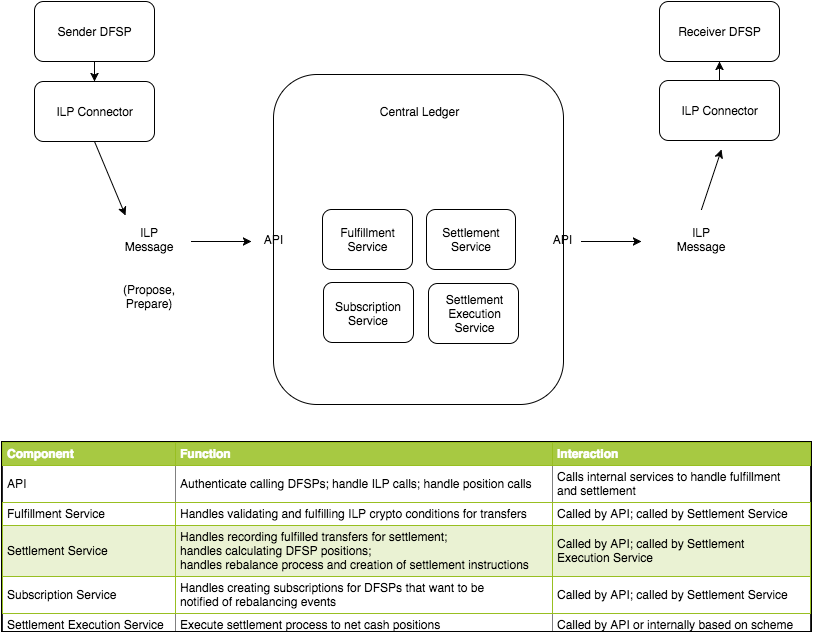

The diagram above was exported from draw.io. Its source (the exported page's mxGraphModel, read from the mxfile embedded in the PNG):
<mxGraphModel dx="954" dy="516" grid="1" gridSize="10" guides="1" tooltips="1" connect="1" arrows="1" fold="1" page="1" pageScale="1" pageWidth="850" pageHeight="1100" background="#ffffff" math="0" shadow="0">
  <root>
    <mxCell id="0" />
    <mxCell id="1" parent="0" />
    <mxCell id="2599cad42b927047-6" value="" style="rounded=1;whiteSpace=wrap;html=1;" vertex="1" parent="1">
      <mxGeometry x="292" y="153" width="290" height="330" as="geometry" />
    </mxCell>
    <mxCell id="306c099de7add2bd-20" value="" style="rounded=1;whiteSpace=wrap;html=1;" vertex="1" parent="1">
      <mxGeometry x="678" y="159" width="120" height="60" as="geometry" />
    </mxCell>
    <mxCell id="306c099de7add2bd-17" value="" style="rounded=1;whiteSpace=wrap;html=1;" vertex="1" parent="1">
      <mxGeometry x="678" y="80" width="120" height="60" as="geometry" />
    </mxCell>
    <mxCell id="306c099de7add2bd-2" value="Central Ledger" style="text;html=1;strokeColor=none;fillColor=none;align=center;verticalAlign=middle;whiteSpace=wrap;overflow=hidden;" vertex="1" parent="1">
      <mxGeometry x="382" y="180" width="110" height="20" as="geometry" />
    </mxCell>
    <mxCell id="306c099de7add2bd-3" value="" style="rounded=1;whiteSpace=wrap;html=1;" vertex="1" parent="1">
      <mxGeometry x="53" y="160" width="120" height="60" as="geometry" />
    </mxCell>
    <mxCell id="306c099de7add2bd-5" value="ILP Connector" style="text;html=1;strokeColor=none;fillColor=none;align=center;verticalAlign=middle;whiteSpace=wrap;overflow=hidden;" vertex="1" parent="1">
      <mxGeometry x="58" y="180" width="110" height="20" as="geometry" />
    </mxCell>
    <mxCell id="306c099de7add2bd-10" value="" style="endArrow=classic;html=1;exitX=0.5;exitY=1;entryX=0.1;entryY=-0.022;entryPerimeter=0;" edge="1" parent="1" source="306c099de7add2bd-3" target="306c099de7add2bd-11">
      <mxGeometry width="50" height="50" relative="1" as="geometry">
        <mxPoint x="178" y="260" as="sourcePoint" />
        <mxPoint x="170" y="290" as="targetPoint" />
      </mxGeometry>
    </mxCell>
    <mxCell id="306c099de7add2bd-11" value="ILP Message" style="text;html=1;strokeColor=none;fillColor=none;align=center;verticalAlign=middle;whiteSpace=wrap;overflow=hidden;" vertex="1" parent="1">
      <mxGeometry x="138" y="295" width="60" height="45" as="geometry" />
    </mxCell>
    <mxCell id="306c099de7add2bd-12" value="" style="endArrow=classic;html=1;" edge="1" parent="1">
      <mxGeometry width="50" height="50" relative="1" as="geometry">
        <mxPoint x="210" y="320" as="sourcePoint" />
        <mxPoint x="270" y="320" as="targetPoint" />
      </mxGeometry>
    </mxCell>
    <mxCell id="306c099de7add2bd-13" value="" style="rounded=1;whiteSpace=wrap;html=1;" vertex="1" parent="1">
      <mxGeometry x="53" y="80" width="120" height="60" as="geometry" />
    </mxCell>
    <mxCell id="306c099de7add2bd-14" value="Sender DFSP" style="text;html=1;strokeColor=none;fillColor=none;align=center;verticalAlign=middle;whiteSpace=wrap;overflow=hidden;" vertex="1" parent="1">
      <mxGeometry x="58" y="100" width="110" height="20" as="geometry" />
    </mxCell>
    <mxCell id="306c099de7add2bd-15" value="Receiver DFSP" style="text;html=1;strokeColor=none;fillColor=none;align=center;verticalAlign=middle;whiteSpace=wrap;overflow=hidden;" vertex="1" parent="1">
      <mxGeometry x="683" y="100" width="110" height="20" as="geometry" />
    </mxCell>
    <mxCell id="306c099de7add2bd-18" value="" style="endArrow=classic;html=1;exitX=0.5;exitY=1;entryX=0.5;entryY=0;" edge="1" parent="1" source="306c099de7add2bd-13" target="306c099de7add2bd-3">
      <mxGeometry width="50" height="50" relative="1" as="geometry">
        <mxPoint x="108" y="180" as="sourcePoint" />
        <mxPoint x="158" y="130" as="targetPoint" />
      </mxGeometry>
    </mxCell>
    <mxCell id="306c099de7add2bd-19" value="ILP Connector" style="text;html=1;strokeColor=none;fillColor=none;align=center;verticalAlign=middle;whiteSpace=wrap;overflow=hidden;" vertex="1" parent="1">
      <mxGeometry x="683" y="179" width="110" height="20" as="geometry" />
    </mxCell>
    <mxCell id="306c099de7add2bd-23" value="" style="endArrow=classic;html=1;" edge="1" parent="1">
      <mxGeometry width="50" height="50" relative="1" as="geometry">
        <mxPoint x="600" y="320" as="sourcePoint" />
        <mxPoint x="660" y="320" as="targetPoint" />
      </mxGeometry>
    </mxCell>
    <mxCell id="306c099de7add2bd-25" value="ILP Message" style="text;html=1;strokeColor=none;fillColor=none;align=center;verticalAlign=middle;whiteSpace=wrap;overflow=hidden;" vertex="1" parent="1">
      <mxGeometry x="690" y="295" width="60" height="45" as="geometry" />
    </mxCell>
    <mxCell id="306c099de7add2bd-26" value="" style="endArrow=classic;html=1;" edge="1" parent="1">
      <mxGeometry width="50" height="50" relative="1" as="geometry">
        <mxPoint x="720" y="288" as="sourcePoint" />
        <mxPoint x="740" y="228" as="targetPoint" />
      </mxGeometry>
    </mxCell>
    <mxCell id="5a9d66dd091e7046-1" value="(Propose, Prepare)" style="text;html=1;strokeColor=none;fillColor=none;align=center;verticalAlign=middle;whiteSpace=wrap;overflow=hidden;" vertex="1" parent="1">
      <mxGeometry x="122" y="340" width="92" height="70" as="geometry" />
    </mxCell>
    <mxCell id="2599cad42b927047-1" value="" style="rounded=1;whiteSpace=wrap;html=1;" vertex="1" parent="1">
      <mxGeometry x="445" y="288" width="89" height="60" as="geometry" />
    </mxCell>
    <mxCell id="2599cad42b927047-2" value="Settlement Service" style="text;html=1;strokeColor=none;fillColor=none;align=center;verticalAlign=middle;whiteSpace=wrap;overflow=hidden;" vertex="1" parent="1">
      <mxGeometry x="454" y="303" width="72" height="30" as="geometry" />
    </mxCell>
    <mxCell id="2599cad42b927047-3" value="" style="rounded=1;whiteSpace=wrap;html=1;" vertex="1" parent="1">
      <mxGeometry x="341" y="288" width="90" height="60" as="geometry" />
    </mxCell>
    <mxCell id="2599cad42b927047-4" value="Fulfillment Service" style="text;html=1;strokeColor=none;fillColor=none;align=center;verticalAlign=middle;whiteSpace=wrap;overflow=hidden;" vertex="1" parent="1">
      <mxGeometry x="356" y="303" width="61" height="30" as="geometry" />
    </mxCell>
    <mxCell id="2599cad42b927047-7" value="" style="endArrow=classic;html=1;exitX=0.5;exitY=0;entryX=0.5;entryY=1;" edge="1" parent="1" source="306c099de7add2bd-20" target="306c099de7add2bd-17">
      <mxGeometry width="50" height="50" relative="1" as="geometry">
        <mxPoint x="710" y="180" as="sourcePoint" />
        <mxPoint x="760" y="130" as="targetPoint" />
      </mxGeometry>
    </mxCell>
    <mxCell id="2599cad42b927047-11" value="" style="rounded=1;whiteSpace=wrap;html=1;" vertex="1" parent="1">
      <mxGeometry x="342" y="361" width="90" height="60" as="geometry" />
    </mxCell>
    <mxCell id="2599cad42b927047-12" value="Subscription Service" style="text;html=1;strokeColor=none;fillColor=none;align=center;verticalAlign=middle;whiteSpace=wrap;overflow=hidden;" vertex="1" parent="1">
      <mxGeometry x="352" y="374" width="70" height="35" as="geometry" />
    </mxCell>
    <mxCell id="2599cad42b927047-13" value="&lt;table border=&quot;1&quot; width=&quot;100%&quot; cellpadding=&quot;4&quot; style=&quot;width: 100% ; height: 100% ; border-collapse: collapse ; background-color: rgb(255 , 255 , 255)&quot;&gt;&lt;tbody&gt;&lt;tr style=&quot;background-color: #a7c942 ; color: #ffffff ; border: 1px solid #98bf21&quot;&gt;&lt;th align=&quot;left&quot;&gt;Component&lt;/th&gt;&lt;th align=&quot;left&quot;&gt;Function&lt;/th&gt;&lt;th align=&quot;left&quot;&gt;Interaction&lt;/th&gt;&lt;/tr&gt;&lt;tr&gt;&lt;td&gt;API&lt;/td&gt;&lt;td&gt;Authenticate calling DFSPs; handle ILP calls; handle position calls&lt;/td&gt;&lt;td&gt;Calls internal services to handle fulfillment &lt;br&gt;and settlement&lt;/td&gt;&lt;/tr&gt;&lt;tr style=&quot;border: 1px solid #98bf21&quot;&gt;&lt;td&gt;Fulfillment Service&lt;/td&gt;&lt;td&gt;Handles validating and fulfilling ILP crypto conditions for transfers&lt;/td&gt;&lt;td&gt;Called by API; called by Settlement Service&lt;/td&gt;&lt;/tr&gt;&lt;tr style=&quot;background-color: #eaf2d3 ; border: 1px solid #98bf21&quot;&gt;&lt;td&gt;Settlement Service&lt;/td&gt;&lt;td&gt;Handles recording fulfilled transfers for settlement; &lt;br&gt;handles calculating DFSP positions; &lt;br&gt;handles rebalance process and creation of settlement instructions&lt;/td&gt;&lt;td&gt;Called by API; called by Settlement &lt;br&gt;Execution Service&lt;/td&gt;&lt;/tr&gt;&lt;tr style=&quot;border: 1px solid #98bf21&quot;&gt;&lt;td&gt;Subscription Service&lt;/td&gt;&lt;td&gt;Handles creating subscriptions for DFSPs that want to be &lt;br&gt;notified of rebalancing events&lt;/td&gt;&lt;td&gt;Called by API; called by Settlement Service&lt;/td&gt;&lt;/tr&gt;&lt;tr&gt;&lt;td&gt;Settlement Execution Service&lt;/td&gt;&lt;td&gt;Execute settlement process to net cash positions&lt;/td&gt;&lt;td&gt;Called by API or internally based on scheme&lt;/td&gt;&lt;/tr&gt;&lt;/tbody&gt;&lt;/table&gt;" style="text;html=1;overflow=fill;rounded=0;fillColor=#ffffff;strokeColor=#000000;" vertex="1" parent="1">
      <mxGeometry x="20" y="520" width="810" height="190" as="geometry" />
    </mxCell>
    <mxCell id="32adc5d4bc9bd68a-1" value="API" style="text;html=1;strokeColor=none;fillColor=none;align=center;verticalAlign=middle;whiteSpace=wrap;overflow=hidden;rounded=0;" vertex="1" parent="1">
      <mxGeometry x="271" y="308" width="40" height="20" as="geometry" />
    </mxCell>
    <mxCell id="3413848d1a9ec112-1" value="API" style="text;html=1;strokeColor=none;fillColor=none;align=center;verticalAlign=middle;whiteSpace=wrap;overflow=hidden;rounded=0;" vertex="1" parent="1">
      <mxGeometry x="560" y="308" width="40" height="20" as="geometry" />
    </mxCell>
    <mxCell id="3413848d1a9ec112-2" value="" style="rounded=1;whiteSpace=wrap;html=1;" vertex="1" parent="1">
      <mxGeometry x="447" y="362" width="90" height="60" as="geometry" />
    </mxCell>
    <mxCell id="3413848d1a9ec112-3" value="Settlement Execution Service" style="text;html=1;strokeColor=none;fillColor=none;align=center;verticalAlign=middle;whiteSpace=wrap;overflow=hidden;" vertex="1" parent="1">
      <mxGeometry x="457" y="369" width="73" height="45" as="geometry" />
    </mxCell>
  </root>
</mxGraphModel>